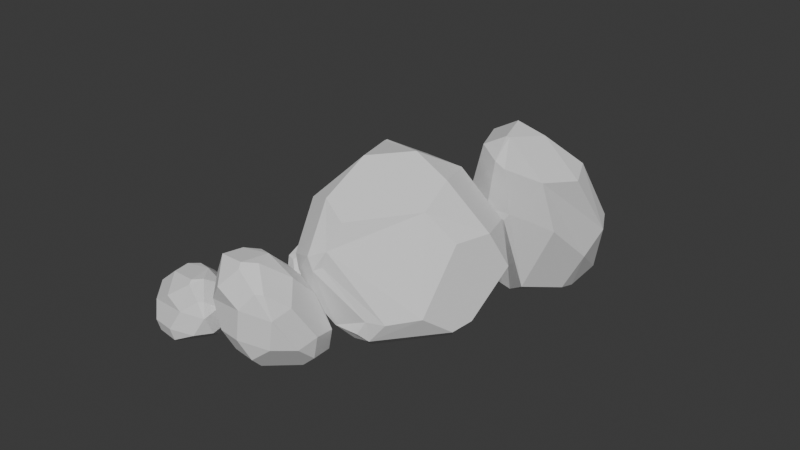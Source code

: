 # Source: rocks2.0.blend  (saved by Blender 4.0.36; exported with 4.5.12 LTS)
import bpy
from mathutils import Matrix  # noqa: F401  (used for matrix-valued properties, if any)

bpy.ops.wm.read_factory_settings(use_empty=True)
scene = bpy.context.scene
scene.name = 'Scene'

# ---- collections
col_collection = bpy.data.collections.new('Collection'); scene.collection.children.link(col_collection)

# ---- world
world_world = bpy.data.worlds.new('World'); scene.world = world_world
world_world.use_nodes = True; world_world.node_tree.nodes.clear()
_N = world_world.node_tree.nodes; _L = world_world.node_tree.links
n0 = _N.new('ShaderNodeOutputWorld'); n0.name = 'World Output'; n0.location = (300, 300)
n1 = _N.new('ShaderNodeBackground'); n1.name = 'Background'; n1.location = (10, 300)
n1.inputs[0].default_value = (0.05088, 0.05088, 0.05088, 1.0)
_L.new(n1.outputs[0], n0.inputs[0])
n0.is_active_output = True
world_world.color = (0.05088, 0.05088, 0.05088)
world_world.use_sun_shadow = False
world_world.sun_shadow_jitter_overblur = 0.0

# ---- meshes
me_icosphere = bpy.data.meshes.new('Icosphere')
me_icosphere.from_pydata([(-0.3941, -0.6879, 0.445), (-0.07963, -0.7687, 0.5061), (-0.1746, -0.5515, 0.6446), (-0.6972, -0.3959, -0.2193), (-0.5478, -0.687, 0.3474), (-0.007806, -0.8685, 0.3989), (-0.454, -0.7468, 0.3061), (0.1515, -0.7302, -0.2572), (0.4223, -0.7859, -0.08795), (0.161, -0.8234, 0.4683), (0.5414, -0.7573, -0.01421), (0.5666, -0.6604, 0.2259), (0.2637, -0.7151, 0.4665), (-0.3122, -0.01464, -0.4831), (-0.003503, -0.06269, -0.4987), (0.574, -0.656, -0.1358), (0.7953, 0.07999, -0.08562), (0.61, 0.4853, 0.1496), (0.6635, 0.2056, 0.3202), (0.7587, -0.02901, 0.1313), (0.323, 0.7199, 0.2264), (-0.1856, 0.8409, 0.1818), (-0.445, 0.7475, 0.03726), (-0.6493, 0.3923, -0.2097), (-0.7841, 0.3118, -0.05757), (-0.2523, 0.4073, -0.3937), (-0.112, 0.7585, -0.09826), (0.4021, 0.6313, -0.07495), (0.6019, 0.2158, -0.2945), (0.1476, 0.1497, -0.4649), (-0.4719, -0.3009, -0.4313), (-0.06949, -0.5458, -0.4052), (-0.5601, 0.05173, -0.3962), (0.3153, -0.2728, -0.4904), (0.7215, -0.1762, -0.2972), (0.15, 0.2617, 0.7426), (0.06163, -0.3294, 0.7557), (0.1298, -0.297, 0.7241), (0.342, 0.07099, 0.7178), (-0.1542, 0.2786, 0.6908), (-0.4486, 0.4661, 0.4035), (-0.7035, 0.07262, 0.3736), (-0.4491, -0.4762, 0.5515), (-0.1967, -0.3273, 0.7326), (-0.1763, 0.1382, -0.4713), (-0.3718, -0.6382, 0.5036), (-0.2494, -0.1803, -0.4743), (-0.8527, -0.2415, 0.03007), (-0.1804, 0.8254, 0.205), (0.1015, 0.6468, 0.4849), (-0.7541, 0.3597, 0.0208), (-0.5091, 0.6893, 0.1095), (0.0426, -0.9141, 0.3027), (-0.4772, -0.7735, 0.1952), (-0.6368, -0.6258, 0.2555), (-0.5254, -0.3706, 0.5296), (0.3875, -0.7304, 0.3923), (0.1928, -0.8781, 0.3957), (0.06066, -0.2148, 0.7954), (0.2295, -0.1656, 0.7514), (-0.2316, -0.1986, 0.7456)], [], [(0, 1, 2, 45), (38, 59, 56, 11, 19, 18), (0, 4, 6), (2, 1, 9, 12, 37, 36), (32, 23, 25), (30, 31, 7, 3), (15, 33, 34), (16, 34, 28), (40, 48, 21, 22, 51), (10, 8, 15), (4, 0, 45, 42), (32, 25, 44, 13), (20, 17, 27), (22, 21, 26), (14, 13, 44), (47, 41, 50, 24), (11, 10, 15, 34, 16, 19), (35, 38, 18, 17, 20, 49), (3, 54, 47), (20, 21, 48, 49), (52, 53, 3, 7, 8), (57, 10, 11, 56), (14, 33, 46, 13), (5, 1, 0, 6), (3, 53, 54), (8, 10, 57, 52), (7, 31, 33), (7, 33, 15, 8), (16, 17, 18, 19), (22, 23, 24, 50, 51), (30, 3, 47, 24, 23, 32), (25, 26, 27, 28, 29), (30, 33, 31), (22, 26, 25, 23), (27, 17, 16, 28), (26, 21, 20, 27), (25, 29, 14, 44), (33, 30, 46), (28, 34, 33, 29), (2, 36, 43), (35, 58, 59, 38), (39, 40, 41, 55, 60), (35, 39, 60, 58), (41, 47, 54, 55), (2, 43, 42, 45), (50, 41, 40, 51), (39, 49, 48, 40), (39, 35, 49), (30, 32, 13, 46), (29, 33, 14), (5, 6, 53, 52), (4, 42, 55, 54), (12, 9, 57, 56), (6, 4, 54, 53), (36, 37, 59, 58), (42, 43, 60, 55), (43, 36, 58, 60), (37, 12, 56, 59), (5, 52, 57, 9, 1)])
_uv = me_icosphere.uv_layers.new(name='UVMap')
_uv.uv.foreach_set('vector', [0.5367, 0.01524, 0.5455, 0.0, 0.5747, 0.05061, 0.529, 0.02849, 0.658, 0.1949, 0.6686, 0.1576, 0.777, 0.158, 0.7945, 0.1995, 0.7496, 0.2765, 0.7015, 0.2702, 0.2173, 0.06192, 0.2241, 0.08058, 0.1989, 0.08062, 0.6981, 0.05061, 0.7651, 0.06545, 0.768, 0.0861, 0.7627, 0.1244, 0.682, 0.1241, 0.6794, 0.1054, 0.2348, 0.3123, 0.3077, 0.3149, 0.272, 0.3767, 0.1796, 0.2756, 0.0998, 0.2669, 0.09553, 0.2596, 0.2296, 0.2321, 0.8688, 0.2452, 0.9036, 0.3149, 0.8533, 0.3149, 0.7834, 0.3149, 0.8533, 0.3149, 0.8142, 0.3682, 0.4537, 0.2466, 0.4907, 0.3107, 0.4879, 0.3149, 0.4265, 0.3149, 0.4196, 0.3057, 0.854, 0.2195, 0.8837, 0.2195, 0.8688, 0.2452, 0.3146, 0.07586, 0.3279, 0.06192, 0.3511, 0.05888, 0.3734, 0.07788, 0.2348, 0.3123, 0.272, 0.3767, 0.272, 0.3767, 0.2348, 0.3123, 0.6047, 0.3149, 0.6709, 0.3149, 0.6378, 0.3722, 0.4265, 0.3149, 0.4879, 0.3149, 0.4572, 0.3682, 0.2249, 0.3896, 0.2348, 0.3123, 0.272, 0.3767, 0.2978, 0.2019, 0.3862, 0.2028, 0.3453, 0.2736, 0.34, 0.2743, 0.7945, 0.1995, 0.854, 0.2195, 0.8688, 0.2452, 0.8533, 0.3149, 0.7834, 0.3149, 0.7496, 0.2765, 0.6111, 0.2013, 0.658, 0.1949, 0.7015, 0.2702, 0.6709, 0.3149, 0.6047, 0.3149, 0.5733, 0.2667, 0.2724, 0.1581, 0.3036, 0.1039, 0.3041, 0.158, 0.5631, 0.2843, 0.5298, 0.2877, 0.5288, 0.286, 0.5733, 0.2667, 0.8915, 0.09995, 0.9515, 0.07374, 0.9771, 0.1077, 0.9704, 0.1553, 0.8634, 0.1581, 0.785, 0.09999, 0.8186, 0.1581, 0.7899, 0.158, 0.777, 0.158, 0.1025, 0.362, 0.05723, 0.3223, 0.1369, 0.3301, 0.1555, 0.3606, 0.8902, 0.07493, 0.8716, 0.06545, 0.9274, 0.03179, 0.9371, 0.0556, 0.2296, 0.2321, 0.1931, 0.104, 0.2413, 0.1039, 0.8837, 0.2195, 0.854, 0.2195, 0.8518, 0.09999, 0.8915, 0.09995, 0.09553, 0.2596, 0.0998, 0.2669, 0.05719, 0.3224, 0.9643, 0.2195, 0.9265, 0.2821, 0.8688, 0.2452, 0.8837, 0.2195, 0.7449, 0.2846, 0.7089, 0.2831, 0.7015, 0.2702, 0.7496, 0.2765, 0.3798, 0.2869, 0.3418, 0.2774, 0.34, 0.2743, 0.3453, 0.2736, 0.3821, 0.283, 0.1967, 0.2621, 0.2296, 0.2321, 0.2978, 0.2019, 0.34, 0.2743, 0.3077, 0.3149, 0.1952, 0.2933, 0.272, 0.3767, 0.3174, 0.395, 0.2771, 0.4649, 0.272, 0.4712, 0.2361, 0.409, 0.1796, 0.2756, 0.0835, 0.2897, 0.0998, 0.2669, 0.3481, 0.3418, 0.3174, 0.395, 0.272, 0.3767, 0.3077, 0.3149, 0.7775, 0.402, 0.7445, 0.3447, 0.7834, 0.3149, 0.8142, 0.3682, 0.4572, 0.3682, 0.4879, 0.3149, 0.5263, 0.3481, 0.4932, 0.4055, 0.272, 0.3767, 0.2361, 0.409, 0.2249, 0.3896, 0.272, 0.3767, 0.0835, 0.2897, 0.1796, 0.2756, 0.1796, 0.2756, 0.04845, 0.3988, 0.02597, 0.3599, 0.05719, 0.3224, 0.0913, 0.3814, 0.5747, 0.05061, 0.6119, 0.08778, 0.5494, 0.08778, 0.6137, 0.1575, 0.6105, 0.1127, 0.6192, 0.1277, 0.6364, 0.1575, 0.5424, 0.1575, 0.4551, 0.1575, 0.463, 0.1428, 0.5015, 0.07611, 0.538, 0.1127, 0.6111, 0.2013, 0.5397, 0.2013, 0.538, 0.1127, 0.6105, 0.1127, 0.3862, 0.2028, 0.2978, 0.2019, 0.3036, 0.1039, 0.3786, 0.1065, 0.5747, 0.05061, 0.5494, 0.08778, 0.5139, 0.06714, 0.5147, 0.0532, 0.3453, 0.2736, 0.3862, 0.2028, 0.4537, 0.2466, 0.4196, 0.3057, 0.5397, 0.2013, 0.5733, 0.2667, 0.4907, 0.3107, 0.4537, 0.2466, 0.5397, 0.2013, 0.6111, 0.2013, 0.5733, 0.2667, 0.1967, 0.2621, 0.1952, 0.2933, 0.1952, 0.2933, 0.1967, 0.2621, 0.0913, 0.3814, 0.05723, 0.3223, 0.1025, 0.362, 0.8902, 0.07493, 0.9371, 0.0556, 0.9515, 0.07374, 0.8915, 0.09995, 0.3146, 0.07586, 0.3734, 0.07788, 0.3786, 0.1065, 0.3036, 0.1039, 0.7627, 0.1244, 0.768, 0.0861, 0.785, 0.09999, 0.777, 0.158, 0.1989, 0.08062, 0.2241, 0.08058, 0.2413, 0.1039, 0.1931, 0.104, 0.6794, 0.1054, 0.682, 0.1241, 0.6686, 0.1576, 0.6622, 0.1127, 0.5139, 0.06714, 0.5494, 0.08778, 0.538, 0.1127, 0.5015, 0.07611, 0.5494, 0.08778, 0.6119, 0.08778, 0.6105, 0.1127, 0.538, 0.1127, 0.682, 0.1241, 0.7627, 0.1244, 0.777, 0.158, 0.6686, 0.1576, 0.8902, 0.07493, 0.8915, 0.09995, 0.8518, 0.09999, 0.857, 0.07496, 0.8716, 0.06545])
me_icosphere.update()
me_icosphere_001 = bpy.data.meshes.new('Icosphere.001')
me_icosphere_001.from_pydata([(-0.3941, -0.6879, 0.445), (0.1649, -0.8306, 0.5057), (0.0583, -0.5716, 0.7025), (-0.6972, -0.3959, -0.2193), (-0.1482, -0.6381, -0.2471), (0.4331, -0.6842, 0.007839), (-0.06025, -0.05122, -0.5042), (0.7953, 0.07999, -0.08562), (0.61, 0.4853, 0.1496), (0.6635, 0.2056, 0.3202), (0.7703, -0.07084, 0.07296), (0.323, 0.7199, 0.2264), (-0.1856, 0.8409, 0.1818), (-0.445, 0.7475, 0.03726), (-0.6493, 0.3923, -0.2097), (-0.7841, 0.3118, -0.05757), (-0.2523, 0.4073, -0.3937), (-0.112, 0.7585, -0.09826), (0.4021, 0.6313, -0.07495), (0.6019, 0.2158, -0.2945), (0.1476, 0.1497, -0.4649), (-0.565, -0.2771, -0.374), (-0.5601, 0.05173, -0.3962), (0.3153, -0.2728, -0.4904), (0.6742, -0.2606, -0.2627), (0.15, 0.2617, 0.7426), (0.342, 0.07099, 0.7178), (-0.1542, 0.2786, 0.6908), (-0.4486, 0.4661, 0.4035), (-0.7035, 0.07262, 0.3736), (-0.3718, -0.6382, 0.5036), (-0.2494, -0.1803, -0.4743), (-0.8527, -0.2415, 0.03007), (-0.1804, 0.8254, 0.205), (0.1015, 0.6468, 0.4849), (-0.7541, 0.3597, 0.0208), (-0.5091, 0.6893, 0.1095), (-0.1291, -0.8677, 0.2672), (-0.4772, -0.7735, 0.1952), (-0.6368, -0.6258, 0.2555), (-0.5254, -0.3706, 0.5296), (0.373, -0.8378, 0.2508), (0.06066, -0.2148, 0.7954), (0.2295, -0.1656, 0.7514), (-0.2316, -0.1986, 0.7456)], [], [(0, 1, 2, 30), (26, 43, 41, 10, 9), (2, 44, 40, 30), (22, 14, 16), (21, 4, 3), (5, 23, 24), (7, 24, 19), (28, 33, 12, 13, 36), (0, 39, 38), (11, 8, 18), (13, 12, 17), (32, 29, 35, 15), (41, 5, 24, 7, 10), (25, 26, 9, 8, 11, 34), (3, 39, 32), (11, 12, 33, 34), (37, 38, 3, 4, 5), (23, 4, 21, 31), (30, 40, 39, 0), (3, 38, 39), (5, 41, 37), (20, 23, 31, 6), (4, 23, 5), (7, 8, 9, 10), (13, 14, 15, 35, 36), (21, 3, 32, 15, 14, 22), (16, 17, 18, 19, 20), (13, 17, 16, 14), (18, 8, 7, 19), (17, 12, 11, 18), (16, 20, 6), (6, 31, 22, 16), (19, 24, 23, 20), (43, 42, 2, 1, 41), (25, 42, 43, 26), (27, 28, 29, 40, 44), (25, 27, 44, 42), (29, 32, 39, 40), (2, 42, 44), (35, 29, 28, 36), (27, 34, 33, 28), (27, 25, 34), (21, 22, 31), (1, 37, 41), (0, 38, 37, 1)])
_uv = me_icosphere_001.uv_layers.new(name='UVMap')
_uv.uv.foreach_set('vector', [0.5367, 0.01524, 0.5455, 0.0, 0.5747, 0.05061, 0.529, 0.02849, 0.658, 0.1949, 0.6686, 0.1576, 0.777, 0.158, 0.7496, 0.2765, 0.7015, 0.2702, 0.5747, 0.05061, 0.538, 0.1127, 0.5015, 0.07611, 0.5147, 0.0532, 0.2348, 0.3123, 0.3077, 0.3149, 0.272, 0.3767, 0.1796, 0.2756, 0.09553, 0.2596, 0.2296, 0.2321, 0.8837, 0.2195, 0.9036, 0.3149, 0.8533, 0.3149, 0.7834, 0.3149, 0.8533, 0.3149, 0.8142, 0.3682, 0.4537, 0.2466, 0.4907, 0.3107, 0.4879, 0.3149, 0.4265, 0.3149, 0.4196, 0.3057, 0.2173, 0.06192, 0.2413, 0.1039, 0.1931, 0.104, 0.6047, 0.3149, 0.6709, 0.3149, 0.6378, 0.3722, 0.4265, 0.3149, 0.4879, 0.3149, 0.4572, 0.3682, 0.2978, 0.2019, 0.3862, 0.2028, 0.3453, 0.2736, 0.34, 0.2743, 0.777, 0.158, 0.8837, 0.2195, 0.8533, 0.3149, 0.7834, 0.3149, 0.7496, 0.2765, 0.6111, 0.2013, 0.658, 0.1949, 0.7015, 0.2702, 0.6709, 0.3149, 0.6047, 0.3149, 0.5733, 0.2667, 0.2724, 0.1581, 0.3036, 0.1039, 0.3041, 0.158, 0.5631, 0.2843, 0.5298, 0.2877, 0.5288, 0.286, 0.5733, 0.2667, 0.9113, 0.09129, 0.9515, 0.07374, 0.9771, 0.1077, 0.9704, 0.1553, 0.8634, 0.1581, 0.05719, 0.3224, 0.09553, 0.2596, 0.1796, 0.2756, 0.1796, 0.2756, 0.3511, 0.05888, 0.3786, 0.1065, 0.3036, 0.1039, 0.3279, 0.06192, 0.2296, 0.2321, 0.1931, 0.104, 0.2413, 0.1039, 0.8837, 0.2195, 0.777, 0.158, 0.9113, 0.09129, 0.0913, 0.3814, 0.05723, 0.3223, 0.1369, 0.3301, 0.1025, 0.362, 0.9643, 0.2195, 0.9265, 0.2821, 0.8837, 0.2195, 0.7449, 0.2846, 0.7089, 0.2831, 0.7015, 0.2702, 0.7496, 0.2765, 0.3798, 0.2869, 0.3418, 0.2774, 0.34, 0.2743, 0.3453, 0.2736, 0.3821, 0.283, 0.1967, 0.2621, 0.2296, 0.2321, 0.2978, 0.2019, 0.34, 0.2743, 0.3077, 0.3149, 0.1952, 0.2933, 0.272, 0.3767, 0.3174, 0.395, 0.2771, 0.4649, 0.272, 0.4712, 0.2361, 0.409, 0.3481, 0.3418, 0.3174, 0.395, 0.272, 0.3767, 0.3077, 0.3149, 0.7775, 0.402, 0.7445, 0.3447, 0.7834, 0.3149, 0.8142, 0.3682, 0.4572, 0.3682, 0.4879, 0.3149, 0.5263, 0.3481, 0.4932, 0.4055, 0.272, 0.3767, 0.2361, 0.409, 0.2249, 0.3896, 0.2249, 0.3896, 0.2208, 0.3046, 0.2348, 0.3123, 0.272, 0.3767, 0.04845, 0.3988, 0.02597, 0.3599, 0.05719, 0.3224, 0.0913, 0.3814, 0.6686, 0.1576, 0.6622, 0.1127, 0.6981, 0.05061, 0.7651, 0.06545, 0.777, 0.158, 0.6137, 0.1575, 0.6105, 0.1127, 0.6192, 0.1277, 0.6364, 0.1575, 0.5424, 0.1575, 0.4551, 0.1575, 0.463, 0.1428, 0.5015, 0.07611, 0.538, 0.1127, 0.6111, 0.2013, 0.5397, 0.2013, 0.538, 0.1127, 0.6105, 0.1127, 0.3862, 0.2028, 0.2978, 0.2019, 0.3036, 0.1039, 0.3786, 0.1065, 0.5747, 0.05061, 0.6105, 0.1127, 0.538, 0.1127, 0.3453, 0.2736, 0.3862, 0.2028, 0.4537, 0.2466, 0.4196, 0.3057, 0.5397, 0.2013, 0.5733, 0.2667, 0.4907, 0.3107, 0.4537, 0.2466, 0.5397, 0.2013, 0.6111, 0.2013, 0.5733, 0.2667, 0.1967, 0.2621, 0.1952, 0.2933, 0.1967, 0.2621, 0.8716, 0.06545, 0.9113, 0.09129, 0.777, 0.158, 0.9274, 0.03179, 0.9515, 0.07374, 0.9113, 0.09129, 0.8716, 0.06545])
me_icosphere_001.update()
me_icosphere_002 = bpy.data.meshes.new('Icosphere.002')
me_icosphere_002.from_pydata([(-0.3941, -0.6879, 0.445), (0.1649, -0.8306, 0.5057), (0.0583, -0.5716, 0.7025), (-0.6972, -0.3959, -0.2193), (-0.1482, -0.6381, -0.2471), (0.4331, -0.6842, 0.007839), (-0.06025, -0.05122, -0.5042), (0.7953, 0.07999, -0.08562), (0.61, 0.4853, 0.1496), (0.6635, 0.2056, 0.3202), (0.7703, -0.07084, 0.07296), (0.323, 0.7199, 0.2264), (-0.1856, 0.8409, 0.1818), (-0.445, 0.7475, 0.03726), (-0.6493, 0.3923, -0.2097), (-0.7841, 0.3118, -0.05757), (-0.2523, 0.4073, -0.3937), (-0.112, 0.7585, -0.09826), (0.4021, 0.6313, -0.07495), (0.6019, 0.2158, -0.2945), (0.1476, 0.1497, -0.4649), (-0.565, -0.2771, -0.374), (-0.5601, 0.05173, -0.3962), (0.3153, -0.2728, -0.4904), (0.6742, -0.2606, -0.2627), (0.15, 0.2617, 0.7426), (0.342, 0.07099, 0.7178), (-0.1542, 0.2786, 0.6908), (-0.4486, 0.4661, 0.4035), (-0.7035, 0.07262, 0.3736), (-0.3718, -0.6382, 0.5036), (-0.2494, -0.1803, -0.4743), (-0.8527, -0.2415, 0.03007), (-0.1804, 0.8254, 0.205), (0.1015, 0.6468, 0.4849), (-0.7541, 0.3597, 0.0208), (-0.5091, 0.6893, 0.1095), (-0.1291, -0.8677, 0.2672), (-0.4772, -0.7735, 0.1952), (-0.6368, -0.6258, 0.2555), (-0.5254, -0.3706, 0.5296), (0.373, -0.8378, 0.2508), (0.06066, -0.2148, 0.7954), (0.2295, -0.1656, 0.7514), (-0.2316, -0.1986, 0.7456)], [], [(0, 1, 2, 30), (26, 43, 41, 10, 9), (2, 44, 40, 30), (22, 14, 16), (21, 4, 3), (5, 23, 24), (7, 24, 19), (28, 33, 12, 13, 36), (0, 39, 38), (11, 8, 18), (13, 12, 17), (32, 29, 35, 15), (41, 5, 24, 7, 10), (25, 26, 9, 8, 11, 34), (3, 39, 32), (11, 12, 33, 34), (37, 38, 3, 4, 5), (23, 4, 21, 31), (30, 40, 39, 0), (3, 38, 39), (5, 41, 37), (20, 23, 31, 6), (4, 23, 5), (7, 8, 9, 10), (13, 14, 15, 35, 36), (21, 3, 32, 15, 14, 22), (16, 17, 18, 19, 20), (13, 17, 16, 14), (18, 8, 7, 19), (17, 12, 11, 18), (16, 20, 6), (6, 31, 22, 16), (19, 24, 23, 20), (43, 42, 2, 1, 41), (25, 42, 43, 26), (27, 28, 29, 40, 44), (25, 27, 44, 42), (29, 32, 39, 40), (2, 42, 44), (35, 29, 28, 36), (27, 34, 33, 28), (27, 25, 34), (21, 22, 31), (1, 37, 41), (0, 38, 37, 1)])
_uv = me_icosphere_002.uv_layers.new(name='UVMap')
_uv.uv.foreach_set('vector', [0.5367, 0.01524, 0.5455, 0.0, 0.5747, 0.05061, 0.529, 0.02849, 0.658, 0.1949, 0.6686, 0.1576, 0.777, 0.158, 0.7496, 0.2765, 0.7015, 0.2702, 0.5747, 0.05061, 0.538, 0.1127, 0.5015, 0.07611, 0.5147, 0.0532, 0.2348, 0.3123, 0.3077, 0.3149, 0.272, 0.3767, 0.1796, 0.2756, 0.09553, 0.2596, 0.2296, 0.2321, 0.8837, 0.2195, 0.9036, 0.3149, 0.8533, 0.3149, 0.7834, 0.3149, 0.8533, 0.3149, 0.8142, 0.3682, 0.4537, 0.2466, 0.4907, 0.3107, 0.4879, 0.3149, 0.4265, 0.3149, 0.4196, 0.3057, 0.2173, 0.06192, 0.2413, 0.1039, 0.1931, 0.104, 0.6047, 0.3149, 0.6709, 0.3149, 0.6378, 0.3722, 0.4265, 0.3149, 0.4879, 0.3149, 0.4572, 0.3682, 0.2978, 0.2019, 0.3862, 0.2028, 0.3453, 0.2736, 0.34, 0.2743, 0.777, 0.158, 0.8837, 0.2195, 0.8533, 0.3149, 0.7834, 0.3149, 0.7496, 0.2765, 0.6111, 0.2013, 0.658, 0.1949, 0.7015, 0.2702, 0.6709, 0.3149, 0.6047, 0.3149, 0.5733, 0.2667, 0.2724, 0.1581, 0.3036, 0.1039, 0.3041, 0.158, 0.5631, 0.2843, 0.5298, 0.2877, 0.5288, 0.286, 0.5733, 0.2667, 0.9113, 0.09129, 0.9515, 0.07374, 0.9771, 0.1077, 0.9704, 0.1553, 0.8634, 0.1581, 0.05719, 0.3224, 0.09553, 0.2596, 0.1796, 0.2756, 0.1796, 0.2756, 0.3511, 0.05888, 0.3786, 0.1065, 0.3036, 0.1039, 0.3279, 0.06192, 0.2296, 0.2321, 0.1931, 0.104, 0.2413, 0.1039, 0.8837, 0.2195, 0.777, 0.158, 0.9113, 0.09129, 0.0913, 0.3814, 0.05723, 0.3223, 0.1369, 0.3301, 0.1025, 0.362, 0.9643, 0.2195, 0.9265, 0.2821, 0.8837, 0.2195, 0.7449, 0.2846, 0.7089, 0.2831, 0.7015, 0.2702, 0.7496, 0.2765, 0.3798, 0.2869, 0.3418, 0.2774, 0.34, 0.2743, 0.3453, 0.2736, 0.3821, 0.283, 0.1967, 0.2621, 0.2296, 0.2321, 0.2978, 0.2019, 0.34, 0.2743, 0.3077, 0.3149, 0.1952, 0.2933, 0.272, 0.3767, 0.3174, 0.395, 0.2771, 0.4649, 0.272, 0.4712, 0.2361, 0.409, 0.3481, 0.3418, 0.3174, 0.395, 0.272, 0.3767, 0.3077, 0.3149, 0.7775, 0.402, 0.7445, 0.3447, 0.7834, 0.3149, 0.8142, 0.3682, 0.4572, 0.3682, 0.4879, 0.3149, 0.5263, 0.3481, 0.4932, 0.4055, 0.272, 0.3767, 0.2361, 0.409, 0.2249, 0.3896, 0.2249, 0.3896, 0.2208, 0.3046, 0.2348, 0.3123, 0.272, 0.3767, 0.04845, 0.3988, 0.02597, 0.3599, 0.05719, 0.3224, 0.0913, 0.3814, 0.6686, 0.1576, 0.6622, 0.1127, 0.6981, 0.05061, 0.7651, 0.06545, 0.777, 0.158, 0.6137, 0.1575, 0.6105, 0.1127, 0.6192, 0.1277, 0.6364, 0.1575, 0.5424, 0.1575, 0.4551, 0.1575, 0.463, 0.1428, 0.5015, 0.07611, 0.538, 0.1127, 0.6111, 0.2013, 0.5397, 0.2013, 0.538, 0.1127, 0.6105, 0.1127, 0.3862, 0.2028, 0.2978, 0.2019, 0.3036, 0.1039, 0.3786, 0.1065, 0.5747, 0.05061, 0.6105, 0.1127, 0.538, 0.1127, 0.3453, 0.2736, 0.3862, 0.2028, 0.4537, 0.2466, 0.4196, 0.3057, 0.5397, 0.2013, 0.5733, 0.2667, 0.4907, 0.3107, 0.4537, 0.2466, 0.5397, 0.2013, 0.6111, 0.2013, 0.5733, 0.2667, 0.1967, 0.2621, 0.1952, 0.2933, 0.1967, 0.2621, 0.8716, 0.06545, 0.9113, 0.09129, 0.777, 0.158, 0.9274, 0.03179, 0.9515, 0.07374, 0.9113, 0.09129, 0.8716, 0.06545])
me_icosphere_002.update()
me_icosphere_003 = bpy.data.meshes.new('Icosphere.003')
me_icosphere_003.from_pydata([(0.08791, 0.8655, 0.2883), (0.2629, 0.6991, -0.107), (-0.7983, 0.4772, 0.4883), (-0.1453, 0.6212, 0.5701), (-0.3324, 0.001681, 0.7371), (0.661, -0.06114, 0.4781), (0.5708, -0.3434, 0.08557), (0.7091, -0.03094, 0.04569), (0.7136, 0.1345, 0.3871), (0.3214, -0.5097, -0.1228), (-0.1877, -0.5898, -0.2234), (-0.4943, -0.5267, -0.1096), (-0.7824, -0.2587, 0.2014), (-0.8402, -0.1206, 0.06961), (-0.4862, -0.371, 0.4351), (-0.2376, -0.6131, 0.07018), (0.2676, -0.5348, 0.1931), (0.379, -0.2392, 0.5782), (-0.1258, -0.1919, 0.6682), (-0.5761, 0.3444, 0.6607), (-0.7651, -0.0117, 0.5086), (0.01007, 0.1866, 0.7274), (0.404, 0.1053, -0.4485), (0.584, 0.2568, -0.3204), (0.09073, 0.1006, -0.466), (-0.3242, -0.1422, -0.3341), (-0.5631, 0.2383, -0.2122), (-0.4937, 0.1495, 0.7218), (-0.8431, 0.4307, 0.1803), (-0.1718, -0.5682, -0.2374), (0.2276, -0.3348, -0.3684), (-0.7791, -0.1419, -0.01202), (-0.521, -0.4424, -0.1649), (-0.39, 0.9464, 0.2982), (-0.5052, 0.9077, 0.1585), (-0.2873, 0.7147, -0.1622), (0.4131, 0.7211, 0.337), (0.3574, 0.5373, -0.3422), (0.5019, 0.499, -0.2854), (0.06178, 0.5708, -0.3555)], [], [(0, 36, 1), (23, 38, 36, 8, 7), (1, 39, 35), (20, 12, 14), (19, 3, 2), (5, 21, 17), (25, 29, 10, 11, 32), (0, 34, 33), (9, 6, 16), (11, 10, 15), (28, 26, 31, 13), (36, 3, 21, 5, 8), (22, 23, 7, 6, 9, 30), (2, 34, 28), (9, 10, 29, 30), (3, 33, 2), (21, 3, 19, 27), (1, 35, 34, 0), (2, 33, 34), (18, 21, 27, 4), (5, 6, 7, 8), (11, 12, 13, 31, 32), (19, 2, 28, 13, 12, 20), (14, 15, 16, 17, 18), (11, 15, 14, 12), (16, 6, 5, 17), (15, 10, 9, 16), (14, 18, 4), (4, 27, 20, 14), (17, 21, 18), (38, 37, 1, 36), (22, 37, 38, 23), (24, 25, 26, 35, 39), (22, 24, 39, 37), (26, 28, 34, 35), (1, 37, 39), (31, 26, 25, 32), (24, 30, 29, 25), (24, 22, 30), (19, 20, 27), (0, 33, 3, 36)])
_uv = me_icosphere_003.uv_layers.new(name='UVMap')
_uv.uv.foreach_set('vector', [0.5367, 0.01524, 0.5527, 0.002553, 0.5747, 0.05061, 0.658, 0.1949, 0.6686, 0.1576, 0.7967, 0.1107, 0.7496, 0.2765, 0.7015, 0.2702, 0.5747, 0.05061, 0.538, 0.1127, 0.5015, 0.07611, 0.2348, 0.3123, 0.3077, 0.3149, 0.272, 0.3767, 0.1796, 0.2756, 0.09553, 0.2596, 0.2296, 0.2321, 0.7834, 0.3149, 0.9036, 0.3149, 0.8142, 0.3682, 0.4537, 0.2466, 0.4907, 0.3107, 0.4879, 0.3149, 0.4265, 0.3149, 0.4196, 0.3057, 0.2173, 0.06192, 0.2413, 0.1039, 0.1931, 0.104, 0.6047, 0.3149, 0.6709, 0.3149, 0.6378, 0.3722, 0.4265, 0.3149, 0.4879, 0.3149, 0.4572, 0.3682, 0.2978, 0.2019, 0.3862, 0.2028, 0.3453, 0.2736, 0.34, 0.2743, 0.7967, 0.1107, 0.967, 0.1913, 0.9036, 0.3149, 0.7834, 0.3149, 0.7496, 0.2765, 0.6111, 0.2013, 0.658, 0.1949, 0.7015, 0.2702, 0.6709, 0.3149, 0.6047, 0.3149, 0.5733, 0.2667, 0.2724, 0.1581, 0.3036, 0.1039, 0.3041, 0.158, 0.5631, 0.2843, 0.5298, 0.2877, 0.5288, 0.286, 0.5733, 0.2667, 0.967, 0.1913, 0.9515, 0.07374, 0.9771, 0.1077, 0.05719, 0.3224, 0.09553, 0.2596, 0.1796, 0.2756, 0.1796, 0.2756, 0.4044, -0.004575, 0.3786, 0.1065, 0.3036, 0.1039, 0.3279, 0.06192, 0.2296, 0.2321, 0.1931, 0.104, 0.2413, 0.1039, 0.0913, 0.3814, 0.05723, 0.3223, 0.1369, 0.3301, 0.1025, 0.362, 0.7449, 0.2846, 0.7089, 0.2831, 0.7015, 0.2702, 0.7496, 0.2765, 0.3798, 0.2869, 0.3418, 0.2774, 0.34, 0.2743, 0.3453, 0.2736, 0.3821, 0.283, 0.1967, 0.2621, 0.2296, 0.2321, 0.2978, 0.2019, 0.34, 0.2743, 0.3077, 0.3149, 0.1952, 0.2933, 0.272, 0.3767, 0.3174, 0.395, 0.2771, 0.4649, 0.272, 0.4712, 0.2361, 0.409, 0.3481, 0.3418, 0.3174, 0.395, 0.272, 0.3767, 0.3077, 0.3149, 0.7775, 0.402, 0.7445, 0.3447, 0.7834, 0.3149, 0.8142, 0.3682, 0.4572, 0.3682, 0.4879, 0.3149, 0.5263, 0.3481, 0.4932, 0.4055, 0.272, 0.3767, 0.2361, 0.409, 0.2249, 0.3896, 0.2249, 0.3896, 0.2208, 0.3046, 0.2348, 0.3123, 0.272, 0.3767, 0.04845, 0.3988, 0.05719, 0.3224, 0.0913, 0.3814, 0.6686, 0.1576, 0.6622, 0.1127, 0.6981, 0.05061, 0.7967, 0.1107, 0.6137, 0.1575, 0.6105, 0.1127, 0.6192, 0.1277, 0.6364, 0.1575, 0.5424, 0.1575, 0.4551, 0.1575, 0.463, 0.1428, 0.5015, 0.07611, 0.538, 0.1127, 0.6111, 0.2013, 0.5397, 0.2013, 0.538, 0.1127, 0.6105, 0.1127, 0.3862, 0.2028, 0.2978, 0.2019, 0.3036, 0.1039, 0.3786, 0.1065, 0.5747, 0.05061, 0.6105, 0.1127, 0.538, 0.1127, 0.3453, 0.2736, 0.3862, 0.2028, 0.4537, 0.2466, 0.4196, 0.3057, 0.5397, 0.2013, 0.5733, 0.2667, 0.4907, 0.3107, 0.4537, 0.2466, 0.5397, 0.2013, 0.6111, 0.2013, 0.5733, 0.2667, 0.1967, 0.2621, 0.1952, 0.2933, 0.1967, 0.2621, 0.9274, 0.03179, 0.9515, 0.07374, 0.967, 0.1913, 0.7967, 0.1107])
me_icosphere_003.update()
me_icosphere_004 = bpy.data.meshes.new('Icosphere.004')
me_icosphere_004.from_pydata([(-0.1234, -0.7585, 0.4879), (-0.8983, -0.4422, -0.3277), (-0.08377, -0.8307, 0.3618), (0.04812, -0.6891, -0.3151), (0.3353, -0.7654, -0.1513), (0.1121, -0.7905, 0.4438), (0.5265, -0.78, -0.0152), (0.6606, -0.5636, 0.2175), (0.3474, -0.5931, 0.5072), (-0.3988, -0.005216, -0.5274), (0.574, -0.656, -0.1358), (0.7953, 0.07999, -0.08562), (0.61, 0.4853, 0.1496), (0.6635, 0.2056, 0.3202), (0.7587, -0.02901, 0.1313), (0.323, 0.7199, 0.2264), (-0.1856, 0.8409, 0.1818), (-0.445, 0.7475, 0.03726), (-0.6493, 0.3923, -0.2097), (-0.7841, 0.3118, -0.05757), (-0.2523, 0.4073, -0.3937), (-0.112, 0.7585, -0.09826), (0.4021, 0.6313, -0.07495), (0.6019, 0.2158, -0.2945), (0.179, 0.1519, -0.4721), (-0.7078, -0.3417, -0.5634), (-0.2187, -0.557, -0.4871), (-0.6348, 0.05875, -0.4307), (0.07676, -0.2666, -0.541), (0.7215, -0.1762, -0.2972), (0.1797, 0.2752, 0.734), (0.1555, -0.3045, 0.7682), (0.4003, 0.08883, 0.6863), (-0.1542, 0.2786, 0.6908), (-0.4486, 0.4661, 0.4035), (-0.7035, 0.07262, 0.3736), (-0.1578, -0.2936, 0.7591), (-0.5131, -0.2244, -0.5762), (-1.115, -0.2812, -0.1129), (-0.1804, 0.8254, 0.205), (0.1015, 0.6468, 0.4849), (-0.7541, 0.3597, 0.0208), (-0.5091, 0.6893, 0.1095), (-0.5519, -0.6952, 0.2697), (-0.7651, -0.5735, 0.2103), (-0.5254, -0.3706, 0.5296), (0.4912, -0.5912, 0.4149), (0.1372, -0.8556, 0.3697)], [], [(0, 36, 45, 43), (31, 36, 0, 5, 8), (27, 18, 20), (25, 26, 3, 1), (10, 28, 29), (11, 29, 23), (34, 39, 16, 17, 42), (6, 4, 10), (27, 20, 9), (15, 12, 22), (17, 16, 21), (38, 35, 41, 19), (7, 6, 10, 29, 11, 14), (30, 32, 13, 12, 15, 40), (1, 44, 38), (15, 16, 39, 40), (2, 43, 1, 3, 4), (47, 6, 7, 46), (9, 28, 37), (2, 0, 43), (1, 43, 44), (4, 6, 47, 2), (3, 26, 28), (3, 28, 10, 4), (11, 12, 13, 14), (17, 18, 19, 41, 42), (25, 1, 38, 19, 18, 27), (20, 21, 22, 23, 24), (25, 28, 26), (17, 21, 20, 18), (22, 12, 11, 23), (21, 16, 15, 22), (20, 24, 9), (28, 25, 37), (23, 29, 28, 24), (36, 31, 30, 33), (33, 34, 35, 45, 36), (35, 38, 44, 45), (41, 35, 34, 42), (33, 40, 39, 34), (33, 30, 40), (25, 27, 9, 37), (24, 28, 9), (43, 45, 44), (8, 5, 47, 46), (2, 47, 5, 0), (31, 32, 30), (31, 8, 46, 7, 14, 13, 32)])
_uv = me_icosphere_004.uv_layers.new(name='UVMap')
_uv.uv.foreach_set('vector', [0.5455, 0.0, 0.5469, 0.09332, 0.3786, 0.1065, 0.4324, 0.02492, 0.682, 0.1241, 0.5469, 0.09332, 0.7651, 0.06545, 0.768, 0.0861, 0.7627, 0.1244, 0.2348, 0.3123, 0.3077, 0.3149, 0.272, 0.3767, 0.1796, 0.2756, 0.0998, 0.2669, 0.09553, 0.2596, 0.2296, 0.2321, 0.8688, 0.2452, 0.9036, 0.3149, 0.8533, 0.3149, 0.7834, 0.3149, 0.8533, 0.3149, 0.8142, 0.3682, 0.4537, 0.2466, 0.4907, 0.3107, 0.4879, 0.3149, 0.4265, 0.3149, 0.4196, 0.3057, 0.854, 0.2195, 0.8837, 0.2195, 0.8688, 0.2452, 0.2348, 0.3123, 0.272, 0.3767, 0.2348, 0.3123, 0.6047, 0.3149, 0.6709, 0.3149, 0.6378, 0.3722, 0.4265, 0.3149, 0.4879, 0.3149, 0.4572, 0.3682, 0.2978, 0.2019, 0.3862, 0.2028, 0.3453, 0.2736, 0.34, 0.2743, 0.7945, 0.1995, 0.854, 0.2195, 0.8688, 0.2452, 0.8533, 0.3149, 0.7834, 0.3149, 0.7496, 0.2765, 0.6111, 0.2013, 0.658, 0.1949, 0.7015, 0.2702, 0.6709, 0.3149, 0.6047, 0.3149, 0.5733, 0.2667, 0.2724, 0.1581, 0.308, 0.09869, 0.3041, 0.158, 0.5631, 0.2843, 0.5298, 0.2877, 0.5288, 0.286, 0.5733, 0.2667, 0.8902, 0.07493, 0.9515, 0.07374, 0.9771, 0.1077, 0.9704, 0.1553, 0.8634, 0.1581, 0.785, 0.09999, 0.8186, 0.1581, 0.7899, 0.158, 0.777, 0.158, 0.1555, 0.3606, 0.05723, 0.3223, 0.1369, 0.3301, 0.8902, 0.07493, 0.8716, 0.06545, 0.9515, 0.07374, 0.2296, 0.2321, 0.1931, 0.104, 0.2352, 0.1039, 0.8837, 0.2195, 0.854, 0.2195, 0.8518, 0.09999, 0.8902, 0.07493, 0.09553, 0.2596, 0.0998, 0.2669, 0.05719, 0.3224, 0.9643, 0.2195, 0.9265, 0.2821, 0.8688, 0.2452, 0.8837, 0.2195, 0.7449, 0.2846, 0.7089, 0.2831, 0.7015, 0.2702, 0.7496, 0.2765, 0.3798, 0.2869, 0.3418, 0.2774, 0.34, 0.2743, 0.3453, 0.2736, 0.3821, 0.283, 0.1967, 0.2621, 0.2296, 0.2321, 0.2978, 0.2019, 0.34, 0.2743, 0.3077, 0.3149, 0.1952, 0.2933, 0.272, 0.3767, 0.3174, 0.395, 0.2771, 0.4649, 0.272, 0.4712, 0.2361, 0.409, 0.1796, 0.2756, 0.0835, 0.2897, 0.0998, 0.2669, 0.3481, 0.3418, 0.3174, 0.395, 0.272, 0.3767, 0.3077, 0.3149, 0.7775, 0.402, 0.7445, 0.3447, 0.7834, 0.3149, 0.8142, 0.3682, 0.4572, 0.3682, 0.4879, 0.3149, 0.5263, 0.3481, 0.4932, 0.4055, 0.272, 0.3767, 0.2361, 0.409, 0.2348, 0.3123, 0.0835, 0.2897, 0.1796, 0.2756, 0.1796, 0.2756, 0.04845, 0.3988, 0.02597, 0.3599, 0.05719, 0.3224, 0.0913, 0.3814, 0.5469, 0.09332, 0.682, 0.1241, 0.6111, 0.2013, 0.5397, 0.2013, 0.5424, 0.1575, 0.4551, 0.1575, 0.463, 0.1428, 0.5015, 0.07611, 0.5469, 0.09332, 0.3862, 0.2028, 0.2978, 0.2019, 0.308, 0.09869, 0.3786, 0.1065, 0.3453, 0.2736, 0.3862, 0.2028, 0.4537, 0.2466, 0.4196, 0.3057, 0.5397, 0.2013, 0.5733, 0.2667, 0.4907, 0.3107, 0.4537, 0.2466, 0.5397, 0.2013, 0.6111, 0.2013, 0.5733, 0.2667, 0.1967, 0.2621, 0.1952, 0.2933, 0.1952, 0.2933, 0.1967, 0.2621, 0.0913, 0.3814, 0.05723, 0.3223, 0.1555, 0.3606, 0.4324, 0.02492, 0.3786, 0.1065, 0.308, 0.09869, 0.7627, 0.1244, 0.768, 0.0861, 0.785, 0.09999, 0.777, 0.158, 0.8902, 0.07493, 0.8518, 0.09999, 0.857, 0.07496, 0.8716, 0.06545, 0.682, 0.1241, 0.6364, 0.1575, 0.6137, 0.1575, 0.682, 0.1241, 0.7627, 0.1244, 0.777, 0.158, 0.7945, 0.1995, 0.7496, 0.2765, 0.7015, 0.2702, 0.658, 0.1949])
me_icosphere_004.update()
me_icosphere_005 = bpy.data.meshes.new('Icosphere.005')
me_icosphere_005.from_pydata([(-0.1234, -0.7585, 0.4879), (-0.8983, -0.4422, -0.3277), (-0.08377, -0.8307, 0.3618), (0.04812, -0.6891, -0.3151), (0.3353, -0.7654, -0.1513), (0.1121, -0.7905, 0.4438), (0.5265, -0.78, -0.0152), (0.6606, -0.5636, 0.2175), (0.3474, -0.5931, 0.5072), (-0.3988, -0.005216, -0.5274), (0.574, -0.656, -0.1358), (0.7953, 0.07999, -0.08562), (0.61, 0.4853, 0.1496), (0.6635, 0.2056, 0.3202), (0.7587, -0.02901, 0.1313), (0.323, 0.7199, 0.2264), (-0.1856, 0.8409, 0.1818), (-0.445, 0.7475, 0.03726), (-0.6493, 0.3923, -0.2097), (-0.7841, 0.3118, -0.05757), (-0.2523, 0.4073, -0.3937), (-0.112, 0.7585, -0.09826), (0.4021, 0.6313, -0.07495), (0.6019, 0.2158, -0.2945), (0.179, 0.1519, -0.4721), (-0.7078, -0.3417, -0.5634), (-0.2187, -0.557, -0.4871), (-0.6348, 0.05875, -0.4307), (0.07676, -0.2666, -0.541), (0.7215, -0.1762, -0.2972), (0.1797, 0.2752, 0.734), (0.1555, -0.3045, 0.7682), (0.4003, 0.08883, 0.6863), (-0.1542, 0.2786, 0.6908), (-0.4486, 0.4661, 0.4035), (-0.7035, 0.07262, 0.3736), (-0.1578, -0.2936, 0.7591), (-0.5131, -0.2244, -0.5762), (-1.115, -0.2812, -0.1129), (-0.1804, 0.8254, 0.205), (0.1015, 0.6468, 0.4849), (-0.7541, 0.3597, 0.0208), (-0.5091, 0.6893, 0.1095), (-0.5519, -0.6952, 0.2697), (-0.7651, -0.5735, 0.2103), (-0.5254, -0.3706, 0.5296), (0.4912, -0.5912, 0.4149), (0.1372, -0.8556, 0.3697)], [], [(0, 36, 45, 43), (31, 36, 0, 5, 8), (27, 18, 20), (25, 26, 3, 1), (10, 28, 29), (11, 29, 23), (34, 39, 16, 17, 42), (6, 4, 10), (27, 20, 9), (15, 12, 22), (17, 16, 21), (38, 35, 41, 19), (7, 6, 10, 29, 11, 14), (30, 32, 13, 12, 15, 40), (1, 44, 38), (15, 16, 39, 40), (2, 43, 1, 3, 4), (47, 6, 7, 46), (9, 28, 37), (2, 0, 43), (1, 43, 44), (4, 6, 47, 2), (3, 26, 28), (3, 28, 10, 4), (11, 12, 13, 14), (17, 18, 19, 41, 42), (25, 1, 38, 19, 18, 27), (20, 21, 22, 23, 24), (25, 28, 26), (17, 21, 20, 18), (22, 12, 11, 23), (21, 16, 15, 22), (20, 24, 9), (28, 25, 37), (23, 29, 28, 24), (36, 31, 30, 33), (33, 34, 35, 45, 36), (35, 38, 44, 45), (41, 35, 34, 42), (33, 40, 39, 34), (33, 30, 40), (25, 27, 9, 37), (24, 28, 9), (43, 45, 44), (8, 5, 47, 46), (2, 47, 5, 0), (31, 32, 30), (31, 8, 46, 7, 14, 13, 32)])
_uv = me_icosphere_005.uv_layers.new(name='UVMap')
_uv.uv.foreach_set('vector', [0.5455, 0.0, 0.5469, 0.09332, 0.3786, 0.1065, 0.4324, 0.02492, 0.682, 0.1241, 0.5469, 0.09332, 0.7651, 0.06545, 0.768, 0.0861, 0.7627, 0.1244, 0.2348, 0.3123, 0.3077, 0.3149, 0.272, 0.3767, 0.1796, 0.2756, 0.0998, 0.2669, 0.09553, 0.2596, 0.2296, 0.2321, 0.8688, 0.2452, 0.9036, 0.3149, 0.8533, 0.3149, 0.7834, 0.3149, 0.8533, 0.3149, 0.8142, 0.3682, 0.4537, 0.2466, 0.4907, 0.3107, 0.4879, 0.3149, 0.4265, 0.3149, 0.4196, 0.3057, 0.854, 0.2195, 0.8837, 0.2195, 0.8688, 0.2452, 0.2348, 0.3123, 0.272, 0.3767, 0.2348, 0.3123, 0.6047, 0.3149, 0.6709, 0.3149, 0.6378, 0.3722, 0.4265, 0.3149, 0.4879, 0.3149, 0.4572, 0.3682, 0.2978, 0.2019, 0.3862, 0.2028, 0.3453, 0.2736, 0.34, 0.2743, 0.7945, 0.1995, 0.854, 0.2195, 0.8688, 0.2452, 0.8533, 0.3149, 0.7834, 0.3149, 0.7496, 0.2765, 0.6111, 0.2013, 0.658, 0.1949, 0.7015, 0.2702, 0.6709, 0.3149, 0.6047, 0.3149, 0.5733, 0.2667, 0.2724, 0.1581, 0.308, 0.09869, 0.3041, 0.158, 0.5631, 0.2843, 0.5298, 0.2877, 0.5288, 0.286, 0.5733, 0.2667, 0.8902, 0.07493, 0.9515, 0.07374, 0.9771, 0.1077, 0.9704, 0.1553, 0.8634, 0.1581, 0.785, 0.09999, 0.8186, 0.1581, 0.7899, 0.158, 0.777, 0.158, 0.1555, 0.3606, 0.05723, 0.3223, 0.1369, 0.3301, 0.8902, 0.07493, 0.8716, 0.06545, 0.9515, 0.07374, 0.2296, 0.2321, 0.1931, 0.104, 0.2352, 0.1039, 0.8837, 0.2195, 0.854, 0.2195, 0.8518, 0.09999, 0.8902, 0.07493, 0.09553, 0.2596, 0.0998, 0.2669, 0.05719, 0.3224, 0.9643, 0.2195, 0.9265, 0.2821, 0.8688, 0.2452, 0.8837, 0.2195, 0.7449, 0.2846, 0.7089, 0.2831, 0.7015, 0.2702, 0.7496, 0.2765, 0.3798, 0.2869, 0.3418, 0.2774, 0.34, 0.2743, 0.3453, 0.2736, 0.3821, 0.283, 0.1967, 0.2621, 0.2296, 0.2321, 0.2978, 0.2019, 0.34, 0.2743, 0.3077, 0.3149, 0.1952, 0.2933, 0.272, 0.3767, 0.3174, 0.395, 0.2771, 0.4649, 0.272, 0.4712, 0.2361, 0.409, 0.1796, 0.2756, 0.0835, 0.2897, 0.0998, 0.2669, 0.3481, 0.3418, 0.3174, 0.395, 0.272, 0.3767, 0.3077, 0.3149, 0.7775, 0.402, 0.7445, 0.3447, 0.7834, 0.3149, 0.8142, 0.3682, 0.4572, 0.3682, 0.4879, 0.3149, 0.5263, 0.3481, 0.4932, 0.4055, 0.272, 0.3767, 0.2361, 0.409, 0.2348, 0.3123, 0.0835, 0.2897, 0.1796, 0.2756, 0.1796, 0.2756, 0.04845, 0.3988, 0.02597, 0.3599, 0.05719, 0.3224, 0.0913, 0.3814, 0.5469, 0.09332, 0.682, 0.1241, 0.6111, 0.2013, 0.5397, 0.2013, 0.5424, 0.1575, 0.4551, 0.1575, 0.463, 0.1428, 0.5015, 0.07611, 0.5469, 0.09332, 0.3862, 0.2028, 0.2978, 0.2019, 0.308, 0.09869, 0.3786, 0.1065, 0.3453, 0.2736, 0.3862, 0.2028, 0.4537, 0.2466, 0.4196, 0.3057, 0.5397, 0.2013, 0.5733, 0.2667, 0.4907, 0.3107, 0.4537, 0.2466, 0.5397, 0.2013, 0.6111, 0.2013, 0.5733, 0.2667, 0.1967, 0.2621, 0.1952, 0.2933, 0.1952, 0.2933, 0.1967, 0.2621, 0.0913, 0.3814, 0.05723, 0.3223, 0.1555, 0.3606, 0.4324, 0.02492, 0.3786, 0.1065, 0.308, 0.09869, 0.7627, 0.1244, 0.768, 0.0861, 0.785, 0.09999, 0.777, 0.158, 0.8902, 0.07493, 0.8518, 0.09999, 0.857, 0.07496, 0.8716, 0.06545, 0.682, 0.1241, 0.6364, 0.1575, 0.6137, 0.1575, 0.682, 0.1241, 0.7627, 0.1244, 0.777, 0.158, 0.7945, 0.1995, 0.7496, 0.2765, 0.7015, 0.2702, 0.658, 0.1949])
me_icosphere_005.update()
me_icosphere_006 = bpy.data.meshes.new('Icosphere.006')
me_icosphere_006.from_pydata([(-0.7544, -0.2252, 1.025), (-0.775, 0.8646, 0.4891), (-0.7998, -0.2714, 0.8898), (-0.6514, -0.2052, 0.2058), (-0.5789, -0.5483, 0.3046), (-0.6519, -0.3999, 1.006), (-0.4566, -0.7797, 0.4368), (-0.3004, -0.8298, 0.5724), (-0.4096, -0.6102, 0.9567), (-0.3051, 0.5722, 0.1209), (-0.3832, -0.7332, 0.2769), (0.3133, -0.6287, 0.3168), (0.5675, -0.3145, 0.6047), (0.3713, -0.5237, 0.7477), (0.2168, -0.6838, 0.5318), (0.6322, 0.0525, 0.7495), (0.5015, 0.6063, 0.8145), (0.3047, 0.8433, 0.7207), (-0.08329, 0.9301, 0.5026), (0.0993, 0.5887, 0.2424), (0.4572, 0.5526, 0.5208), (0.5846, -0.005306, 0.4335), (0.3292, -0.3411, 0.1576), (0.08212, 0.07322, 0.06587), (-0.5863, 0.1551, 0.06228), (-0.355, 0.81, 0.2668), (-0.305, -0.001131, -0.001231), (0.06511, -0.6308, 0.1117), (0.227, -0.105, 1.255), (-0.2519, -0.3465, 1.266), (0.1728, -0.392, 1.155), (0.07912, 0.2275, 1.28), (0.08883, 0.6508, 1.067), (-0.3446, 0.7275, 1.07), (-0.3833, -0.03719, 1.32), (-0.5354, 0.5944, 0.08566), (-0.7261, 0.908, 0.605), (0.4837, 0.184, 1.044), (-0.1478, 0.9723, 0.7484), (0.1868, 0.8575, 0.8484), (-0.8694, 0.3425, 1.005), (-0.6182, 0.328, 1.166), (-0.395, -0.6823, 0.8308), (-0.721, -0.4974, 0.8516)], [], [(0, 34, 41, 40), (29, 34, 0, 5, 8), (25, 18, 19), (35, 24, 3, 1), (10, 26, 27), (11, 27, 22), (32, 16, 17, 39), (6, 4, 10), (25, 19, 9), (15, 12, 21), (17, 16, 20), (36, 33, 38), (7, 6, 10, 27, 11, 14), (28, 30, 13, 12, 15, 37), (1, 40, 36), (15, 16, 37), (2, 40, 1, 3, 4), (43, 6, 7, 42), (9, 26, 35), (2, 0, 40), (4, 6, 43, 2), (3, 24, 26), (3, 26, 10, 4), (11, 12, 13, 14), (17, 18, 38, 39), (35, 1, 36, 38, 18, 25), (19, 20, 21, 22, 23), (35, 26, 24), (17, 20, 19, 18), (21, 12, 11, 22), (20, 16, 15, 21), (19, 23, 9), (22, 27, 26, 23), (34, 29, 28, 31), (31, 32, 33, 41, 34), (33, 36, 40, 41), (38, 33, 32, 39), (31, 37, 16, 32), (31, 28, 37), (35, 25, 9), (23, 26, 9), (8, 5, 43, 42), (2, 43, 5, 0), (29, 30, 28), (29, 8, 42, 7, 14, 13, 30)])
_uv = me_icosphere_006.uv_layers.new(name='UVMap')
_uv.uv.foreach_set('vector', [0.5455, 0.0, 0.5469, 0.09332, 0.3786, 0.1065, 0.308, 0.09869, 0.682, 0.1241, 0.5469, 0.09332, 0.7651, 0.06545, 0.768, 0.0861, 0.7627, 0.1244, 0.2348, 0.3123, 0.3077, 0.3149, 0.272, 0.3767, 0.1796, 0.2756, 0.0998, 0.2669, 0.09553, 0.2596, 0.2296, 0.2321, 0.8688, 0.2452, 0.9036, 0.3149, 0.8533, 0.3149, 0.7834, 0.3149, 0.8533, 0.3149, 0.8142, 0.3682, 0.4537, 0.2466, 0.4879, 0.3149, 0.4265, 0.3149, 0.4196, 0.3057, 0.854, 0.2195, 0.8837, 0.2195, 0.8688, 0.2452, 0.2348, 0.3123, 0.272, 0.3767, 0.2348, 0.3123, 0.6047, 0.3149, 0.6709, 0.3149, 0.6378, 0.3722, 0.4265, 0.3149, 0.4879, 0.3149, 0.4572, 0.3682, 0.2978, 0.2019, 0.3862, 0.2028, 0.3453, 0.2736, 0.7945, 0.1995, 0.854, 0.2195, 0.8688, 0.2452, 0.8533, 0.3149, 0.7834, 0.3149, 0.7496, 0.2765, 0.6111, 0.2013, 0.658, 0.1949, 0.7015, 0.2702, 0.6709, 0.3149, 0.6047, 0.3149, 0.5733, 0.2667, 0.2724, 0.1581, 0.308, 0.09869, 0.3041, 0.158, 0.5631, 0.2843, 0.5298, 0.2877, 0.5733, 0.2667, 0.8902, 0.07493, 0.9652, 0.06954, 0.9771, 0.1077, 0.9704, 0.1553, 0.8634, 0.1581, 0.785, 0.09999, 0.8186, 0.1581, 0.7899, 0.158, 0.777, 0.158, 0.1555, 0.3606, 0.05723, 0.3223, 0.1369, 0.3301, 0.8902, 0.07493, 0.8716, 0.06545, 0.9652, 0.06954, 0.8837, 0.2195, 0.854, 0.2195, 0.8518, 0.09999, 0.8902, 0.07493, 0.09553, 0.2596, 0.0998, 0.2669, 0.05719, 0.3224, 0.9643, 0.2195, 0.9265, 0.2821, 0.8688, 0.2452, 0.8837, 0.2195, 0.7449, 0.2846, 0.7089, 0.2831, 0.7015, 0.2702, 0.7496, 0.2765, 0.3798, 0.2869, 0.3418, 0.2774, 0.3453, 0.2736, 0.3821, 0.283, 0.1967, 0.2621, 0.2296, 0.2321, 0.2978, 0.2019, 0.3453, 0.2736, 0.3077, 0.3149, 0.1952, 0.2933, 0.272, 0.3767, 0.3174, 0.395, 0.2771, 0.4649, 0.272, 0.4712, 0.2361, 0.409, 0.1796, 0.2756, 0.0835, 0.2897, 0.0998, 0.2669, 0.3481, 0.3418, 0.3174, 0.395, 0.272, 0.3767, 0.3077, 0.3149, 0.7775, 0.402, 0.7445, 0.3447, 0.7834, 0.3149, 0.8142, 0.3682, 0.4572, 0.3682, 0.4879, 0.3149, 0.5263, 0.3481, 0.4932, 0.4055, 0.272, 0.3767, 0.2361, 0.409, 0.2348, 0.3123, 0.04845, 0.3988, 0.02597, 0.3599, 0.05719, 0.3224, 0.0913, 0.3814, 0.5469, 0.09332, 0.682, 0.1241, 0.6111, 0.2013, 0.5397, 0.2013, 0.5424, 0.1575, 0.4551, 0.1575, 0.463, 0.1428, 0.5015, 0.07611, 0.5469, 0.09332, 0.3862, 0.2028, 0.2978, 0.2019, 0.308, 0.09869, 0.3786, 0.1065, 0.3453, 0.2736, 0.3862, 0.2028, 0.4537, 0.2466, 0.4196, 0.3057, 0.5397, 0.2013, 0.5733, 0.2667, 0.4879, 0.3149, 0.4537, 0.2466, 0.5397, 0.2013, 0.6111, 0.2013, 0.5733, 0.2667, 0.1967, 0.2621, 0.1952, 0.2933, 0.1952, 0.2933, 0.0913, 0.3814, 0.05723, 0.3223, 0.1555, 0.3606, 0.7627, 0.1244, 0.768, 0.0861, 0.785, 0.09999, 0.777, 0.158, 0.8902, 0.07493, 0.8518, 0.09999, 0.857, 0.07496, 0.8716, 0.06545, 0.682, 0.1241, 0.6364, 0.1575, 0.6137, 0.1575, 0.682, 0.1241, 0.7627, 0.1244, 0.777, 0.158, 0.7945, 0.1995, 0.7496, 0.2765, 0.7015, 0.2702, 0.658, 0.1949])
me_icosphere_006.update()

# ---- objects
ob_icosphere = bpy.data.objects.new('Icosphere', me_icosphere)
ob_icosphere_001 = bpy.data.objects.new('Icosphere.001', me_icosphere_001)
ob_icosphere_002 = bpy.data.objects.new('Icosphere.002', me_icosphere_002)
ob_icosphere_003 = bpy.data.objects.new('Icosphere.003', me_icosphere_003)
ob_icosphere_004 = bpy.data.objects.new('Icosphere.004', me_icosphere_004)
ob_icosphere_005 = bpy.data.objects.new('Icosphere.005', me_icosphere_005)
ob_icosphere_006 = bpy.data.objects.new('Icosphere.006', me_icosphere_006)

# ---- transforms, parenting, visibility, modifiers, constraints
ob_icosphere.location = (0.0, 0.0, 0.0)
ob_icosphere.rotation_euler = (1.201, -0.3418, -0.1746)
ob_icosphere.scale = (1.0, 1.0, 1.443)
ob_icosphere_001.location = (-1.128, -1.497, -0.3618)
ob_icosphere_001.rotation_euler = (2.797, 1.049, 0.8827)
ob_icosphere_001.scale = (0.3621, 0.529, 0.524)
ob_icosphere_002.location = (-0.3506, -1.342, -0.2013)
ob_icosphere_002.rotation_euler = (2.894, 0.9494, 0.948)
ob_icosphere_002.scale = (0.7558, 0.4153, 0.6088)
ob_icosphere_003.location = (-0.9282, -1.034, -0.3757)
ob_icosphere_003.rotation_euler = (5.136, 0.2095, 3.057)
ob_icosphere_003.scale = (0.2571, 0.3756, 0.372)
ob_icosphere_004.location = (0.384, 1.095, 0.03688)
ob_icosphere_004.rotation_euler = (1.277, -0.4993, 2.128)
ob_icosphere_004.scale = (0.5787, 1.323, 0.841)
ob_icosphere_005.location = (-0.988, -0.726, -0.5873)
ob_icosphere_005.rotation_euler = (-0.1121, 0.1863, 3.428)
ob_icosphere_005.scale = (0.2911, 0.272, 0.2381)
ob_icosphere_006.location = (-0.988, -0.1629, -0.5873)
ob_icosphere_006.rotation_euler = (1.291, 0.1849, 6.495)
ob_icosphere_006.scale = (0.2875, 0.2604, 0.2655)

# ---- collection membership
col_collection.objects.link(ob_icosphere)
col_collection.objects.link(ob_icosphere_001)
col_collection.objects.link(ob_icosphere_002)
col_collection.objects.link(ob_icosphere_003)
col_collection.objects.link(ob_icosphere_004)
col_collection.objects.link(ob_icosphere_005)
col_collection.objects.link(ob_icosphere_006)

# ---- scene / render settings (as saved in the file)
scene.frame_start = 1; scene.frame_end = 250; scene.frame_set(1)
scene.render.engine = 'BLENDER_EEVEE_NEXT'
scene.cycles.sampling_pattern = 'TABULATED_SOBOL'
bpy.context.view_layer.update()

# ---- added for rendering (the .blend has no active camera and no usable light): camera, sun
cam_auto = bpy.data.cameras.new('AutoCamera')
cam_auto.lens = 50.0
cam_auto.sensor_width = 36.0
cam_auto.clip_end = 1000.0
ob_auto_camera = bpy.data.objects.new('AutoCamera', cam_auto)
scene.collection.objects.link(ob_auto_camera)
ob_auto_camera.location = (5.3484, -6.64586, 4.50032)
ob_auto_camera.rotation_euler = (1.09748, -7.21219e-08, 0.694738)
scene.camera = ob_auto_camera
light_auto_sun = bpy.data.lights.new('AutoSun', 'SUN')
light_auto_sun.energy = 3.0
light_auto_sun.angle = 0.0523599
ob_auto_sun = bpy.data.objects.new('AutoSun', light_auto_sun)
scene.collection.objects.link(ob_auto_sun)
ob_auto_sun.rotation_euler = (0.872665, 0.174533, 0.523599)
bpy.context.view_layer.update()
